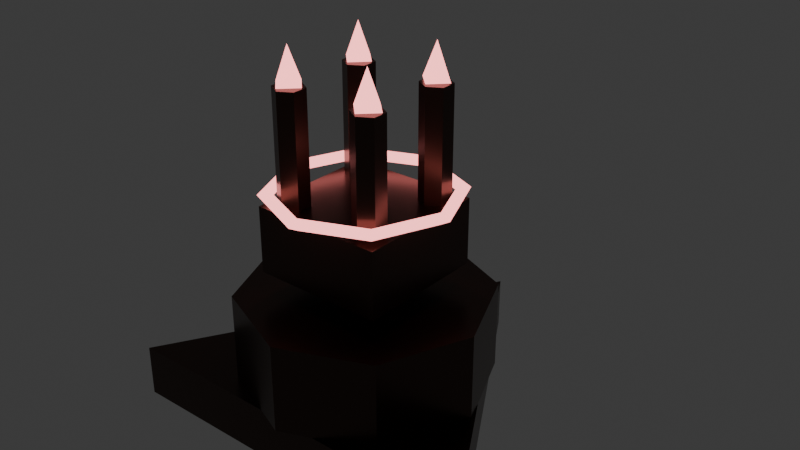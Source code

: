 # Source: tower_missile.blend  (saved by Blender 4.3.34; exported with 4.5.12 LTS)
import bpy
from mathutils import Matrix  # noqa: F401  (used for matrix-valued properties, if any)

bpy.ops.wm.read_factory_settings(use_empty=True)
scene = bpy.context.scene
scene.name = 'Scene'

# ---- collections
col_collection = bpy.data.collections.new('Collection'); scene.collection.children.link(col_collection)

# ---- materials (node trees are filled in below, after node groups)
mat_darkmetalwarm = bpy.data.materials.new('DarkMetalWarm')
mat_neonmissilered = bpy.data.materials.new('NeonMissileRed')

# ---- material node trees
mat_darkmetalwarm.use_nodes = True; mat_darkmetalwarm.node_tree.nodes.clear()
_N = mat_darkmetalwarm.node_tree.nodes; _L = mat_darkmetalwarm.node_tree.links
n0 = _N.new('ShaderNodeBsdfPrincipled'); n0.name = 'Principled BSDF'; n0.location = (10, 300)
n0.inputs[0].default_value = (0.08, 0.05, 0.04, 1.0)
n0.inputs[1].default_value = 0.9
n0.inputs[2].default_value = 0.3
n1 = _N.new('ShaderNodeOutputMaterial'); n1.name = 'Material Output'; n1.location = (300, 300)
_L.new(n0.outputs[0], n1.inputs[0])
n1.is_active_output = True
mat_neonmissilered.use_nodes = True; mat_neonmissilered.node_tree.nodes.clear()
_N = mat_neonmissilered.node_tree.nodes; _L = mat_neonmissilered.node_tree.links
n0 = _N.new('ShaderNodeBsdfPrincipled'); n0.name = 'Principled BSDF'; n0.location = (10, 300)
n0.inputs[0].default_value = (0.8, 0.2, 0.2, 1.0)
n0.inputs[27].default_value = (1.0, 0.3, 0.3, 1.0)
n0.inputs[28].default_value = 3.0
n1 = _N.new('ShaderNodeOutputMaterial'); n1.name = 'Material Output'; n1.location = (300, 300)
_L.new(n0.outputs[0], n1.inputs[0])
n1.is_active_output = True

# ---- world
world_world = bpy.data.worlds.new('World'); scene.world = world_world
world_world.use_nodes = True; world_world.node_tree.nodes.clear()
_N = world_world.node_tree.nodes; _L = world_world.node_tree.links
n0 = _N.new('ShaderNodeOutputWorld'); n0.name = 'World Output'; n0.location = (300, 300)
n1 = _N.new('ShaderNodeBackground'); n1.name = 'Background'; n1.location = (10, 300)
n1.inputs[0].default_value = (0.05088, 0.05088, 0.05088, 1.0)
_L.new(n1.outputs[0], n0.inputs[0])
n0.is_active_output = True
world_world.color = (0.05088, 0.05088, 0.05088)
world_world.sun_shadow_jitter_overblur = 0.0

# ---- meshes
me_cylinder_142 = bpy.data.meshes.new('Cylinder.142')
me_cylinder_142.from_pydata([(0.0, 0.5, -0.06), (0.0, 0.5, 0.06), (0.433, -0.25, -0.06), (0.433, -0.25, 0.06), (-0.433, -0.25, -0.06), (-0.433, -0.25, 0.06)], [], [(0, 1, 3, 2), (2, 3, 5, 4), (3, 1, 5), (4, 5, 1, 0), (0, 2, 4)])
_uv = me_cylinder_142.uv_layers.new(name='UVMap')
_uv.uv.foreach_set('vector', [1.0, 0.5, 1.0, 1.0, 0.6667, 1.0, 0.6667, 0.5, 0.6667, 0.5, 0.6667, 1.0, 0.3333, 1.0, 0.3333, 0.5, 0.4578, 0.13, 0.25, 0.49, 0.04215, 0.13, 0.3333, 0.5, 0.3333, 1.0, -5.96e-08, 1.0, -5.96e-08, 0.5, 0.75, 0.49, 0.9578, 0.13, 0.5422, 0.13])
me_cylinder_142.materials.append(mat_darkmetalwarm)
me_cylinder_142.update()
me_cylinder_143 = bpy.data.meshes.new('Cylinder.143')
me_cylinder_143.from_pydata([(0.0, 0.28, -0.1), (0.0, 0.28, 0.1), (0.198, 0.198, -0.1), (0.198, 0.198, 0.1), (0.28, 0.0, -0.1), (0.28, 0.0, 0.1), (0.198, -0.198, -0.1), (0.198, -0.198, 0.1), (0.0, -0.28, -0.1), (0.0, -0.28, 0.1), (-0.198, -0.198, -0.1), (-0.198, -0.198, 0.1), (-0.28, 0.0, -0.1), (-0.28, 0.0, 0.1), (-0.198, 0.198, -0.1), (-0.198, 0.198, 0.1)], [], [(0, 1, 3, 2), (2, 3, 5, 4), (4, 5, 7, 6), (6, 7, 9, 8), (8, 9, 11, 10), (10, 11, 13, 12), (3, 1, 15, 13, 11, 9, 7, 5), (12, 13, 15, 14), (14, 15, 1, 0), (0, 2, 4, 6, 8, 10, 12, 14)])
_uv = me_cylinder_143.uv_layers.new(name='UVMap')
_uv.uv.foreach_set('vector', [1.0, 0.5, 1.0, 1.0, 0.875, 1.0, 0.875, 0.5, 0.875, 0.5, 0.875, 1.0, 0.75, 1.0, 0.75, 0.5, 0.75, 0.5, 0.75, 1.0, 0.625, 1.0, 0.625, 0.5, 0.625, 0.5, 0.625, 1.0, 0.5, 1.0, 0.5, 0.5, 0.5, 0.5, 0.5, 1.0, 0.375, 1.0, 0.375, 0.5, 0.375, 0.5, 0.375, 1.0, 0.25, 1.0, 0.25, 0.5, 0.4197, 0.4197, 0.25, 0.49, 0.08029, 0.4197, 0.01, 0.25, 0.08029, 0.08029, 0.25, 0.01, 0.4197, 0.08029, 0.49, 0.25, 0.25, 0.5, 0.25, 1.0, 0.125, 1.0, 0.125, 0.5, 0.125, 0.5, 0.125, 1.0, 0.0, 1.0, 0.0, 0.5, 0.75, 0.49, 0.9197, 0.4197, 0.99, 0.25, 0.9197, 0.08029, 0.75, 0.01, 0.5803, 0.08029, 0.51, 0.25, 0.5803, 0.4197])
me_cylinder_143.materials.append(mat_darkmetalwarm)
me_cylinder_143.update()
me_cube_038 = bpy.data.meshes.new('Cube.038')
me_cube_038.from_pydata([(-0.15, -0.15, -0.15), (-0.15, -0.15, 0.15), (-0.15, 0.15, -0.15), (-0.15, 0.15, 0.15), (0.15, -0.15, -0.15), (0.15, -0.15, 0.15), (0.15, 0.15, -0.15), (0.15, 0.15, 0.15)], [], [(0, 1, 3, 2), (2, 3, 7, 6), (6, 7, 5, 4), (4, 5, 1, 0), (2, 6, 4, 0), (7, 3, 1, 5)])
_uv = me_cube_038.uv_layers.new(name='UVMap')
_uv.uv.foreach_set('vector', [0.375, 0.0, 0.625, 0.0, 0.625, 0.25, 0.375, 0.25, 0.375, 0.25, 0.625, 0.25, 0.625, 0.5, 0.375, 0.5, 0.375, 0.5, 0.625, 0.5, 0.625, 0.75, 0.375, 0.75, 0.375, 0.75, 0.625, 0.75, 0.625, 1.0, 0.375, 1.0, 0.125, 0.5, 0.375, 0.5, 0.375, 0.75, 0.125, 0.75, 0.625, 0.5, 0.875, 0.5, 0.875, 0.75, 0.625, 0.75])
me_cube_038.materials.append(mat_darkmetalwarm)
me_cube_038.update()
me_cylinder_144 = bpy.data.meshes.new('Cylinder.144')
me_cylinder_144.from_pydata([(0.0, 0.035, -0.125), (0.0, 0.035, 0.125), (0.03031, 0.0175, -0.125), (0.03031, 0.0175, 0.125), (0.03031, -0.0175, -0.125), (0.03031, -0.0175, 0.125), (0.0, -0.035, -0.125), (0.0, -0.035, 0.125), (-0.03031, -0.0175, -0.125), (-0.03031, -0.0175, 0.125), (-0.03031, 0.0175, -0.125), (-0.03031, 0.0175, 0.125)], [], [(0, 1, 3, 2), (2, 3, 5, 4), (4, 5, 7, 6), (6, 7, 9, 8), (3, 1, 11, 9, 7, 5), (8, 9, 11, 10), (10, 11, 1, 0), (0, 2, 4, 6, 8, 10)])
_uv = me_cylinder_144.uv_layers.new(name='UVMap')
_uv.uv.foreach_set('vector', [1.0, 0.5, 1.0, 1.0, 0.8333, 1.0, 0.8333, 0.5, 0.8333, 0.5, 0.8333, 1.0, 0.6667, 1.0, 0.6667, 0.5, 0.6667, 0.5, 0.6667, 1.0, 0.5, 1.0, 0.5, 0.5, 0.5, 0.5, 0.5, 1.0, 0.3333, 1.0, 0.3333, 0.5, 0.4578, 0.37, 0.25, 0.49, 0.04215, 0.37, 0.04215, 0.13, 0.25, 0.01, 0.4578, 0.13, 0.3333, 0.5, 0.3333, 1.0, 0.1667, 1.0, 0.1667, 0.5, 0.1667, 0.5, 0.1667, 1.0, -8.941e-08, 1.0, -8.941e-08, 0.5, 0.75, 0.49, 0.9578, 0.37, 0.9578, 0.13, 0.75, 0.01, 0.5422, 0.13, 0.5422, 0.37])
me_cylinder_144.materials.append(mat_darkmetalwarm)
me_cylinder_144.update()
me_cone_086 = bpy.data.meshes.new('Cone.086')
me_cone_086.from_pydata([(0.0, 0.035, -0.04), (0.035, 0.0, -0.04), (0.0, -0.035, -0.04), (-0.035, 0.0, -0.04), (0.0, 0.0, 0.04)], [], [(0, 4, 1), (1, 4, 2), (0, 1, 2, 3), (2, 4, 3), (3, 4, 0)])
_uv = me_cone_086.uv_layers.new(name='UVMap')
_uv.uv.foreach_set('vector', [0.25, 0.49, 0.25, 0.25, 0.49, 0.25, 0.49, 0.25, 0.25, 0.25, 0.25, 0.01, 0.75, 0.49, 0.99, 0.25, 0.75, 0.01, 0.51, 0.25, 0.25, 0.01, 0.25, 0.25, 0.01, 0.25, 0.01, 0.25, 0.25, 0.25, 0.25, 0.49])
me_cone_086.materials.append(mat_neonmissilered)
me_cone_086.update()
me_cylinder_145 = bpy.data.meshes.new('Cylinder.145')
me_cylinder_145.from_pydata([(0.0, 0.035, -0.125), (0.0, 0.035, 0.125), (0.03031, 0.0175, -0.125), (0.03031, 0.0175, 0.125), (0.03031, -0.0175, -0.125), (0.03031, -0.0175, 0.125), (0.0, -0.035, -0.125), (0.0, -0.035, 0.125), (-0.03031, -0.0175, -0.125), (-0.03031, -0.0175, 0.125), (-0.03031, 0.0175, -0.125), (-0.03031, 0.0175, 0.125)], [], [(0, 1, 3, 2), (2, 3, 5, 4), (4, 5, 7, 6), (6, 7, 9, 8), (3, 1, 11, 9, 7, 5), (8, 9, 11, 10), (10, 11, 1, 0), (0, 2, 4, 6, 8, 10)])
_uv = me_cylinder_145.uv_layers.new(name='UVMap')
_uv.uv.foreach_set('vector', [1.0, 0.5, 1.0, 1.0, 0.8333, 1.0, 0.8333, 0.5, 0.8333, 0.5, 0.8333, 1.0, 0.6667, 1.0, 0.6667, 0.5, 0.6667, 0.5, 0.6667, 1.0, 0.5, 1.0, 0.5, 0.5, 0.5, 0.5, 0.5, 1.0, 0.3333, 1.0, 0.3333, 0.5, 0.4578, 0.37, 0.25, 0.49, 0.04215, 0.37, 0.04215, 0.13, 0.25, 0.01, 0.4578, 0.13, 0.3333, 0.5, 0.3333, 1.0, 0.1667, 1.0, 0.1667, 0.5, 0.1667, 0.5, 0.1667, 1.0, -8.941e-08, 1.0, -8.941e-08, 0.5, 0.75, 0.49, 0.9578, 0.37, 0.9578, 0.13, 0.75, 0.01, 0.5422, 0.13, 0.5422, 0.37])
me_cylinder_145.materials.append(mat_darkmetalwarm)
me_cylinder_145.update()
me_cone_087 = bpy.data.meshes.new('Cone.087')
me_cone_087.from_pydata([(0.0, 0.035, -0.04), (0.035, 0.0, -0.04), (0.0, -0.035, -0.04), (-0.035, 0.0, -0.04), (0.0, 0.0, 0.04)], [], [(0, 4, 1), (1, 4, 2), (0, 1, 2, 3), (2, 4, 3), (3, 4, 0)])
_uv = me_cone_087.uv_layers.new(name='UVMap')
_uv.uv.foreach_set('vector', [0.25, 0.49, 0.25, 0.25, 0.49, 0.25, 0.49, 0.25, 0.25, 0.25, 0.25, 0.01, 0.75, 0.49, 0.99, 0.25, 0.75, 0.01, 0.51, 0.25, 0.25, 0.01, 0.25, 0.25, 0.01, 0.25, 0.01, 0.25, 0.25, 0.25, 0.25, 0.49])
me_cone_087.materials.append(mat_neonmissilered)
me_cone_087.update()
me_cylinder_146 = bpy.data.meshes.new('Cylinder.146')
me_cylinder_146.from_pydata([(0.0, 0.035, -0.125), (0.0, 0.035, 0.125), (0.03031, 0.0175, -0.125), (0.03031, 0.0175, 0.125), (0.03031, -0.0175, -0.125), (0.03031, -0.0175, 0.125), (0.0, -0.035, -0.125), (0.0, -0.035, 0.125), (-0.03031, -0.0175, -0.125), (-0.03031, -0.0175, 0.125), (-0.03031, 0.0175, -0.125), (-0.03031, 0.0175, 0.125)], [], [(0, 1, 3, 2), (2, 3, 5, 4), (4, 5, 7, 6), (6, 7, 9, 8), (3, 1, 11, 9, 7, 5), (8, 9, 11, 10), (10, 11, 1, 0), (0, 2, 4, 6, 8, 10)])
_uv = me_cylinder_146.uv_layers.new(name='UVMap')
_uv.uv.foreach_set('vector', [1.0, 0.5, 1.0, 1.0, 0.8333, 1.0, 0.8333, 0.5, 0.8333, 0.5, 0.8333, 1.0, 0.6667, 1.0, 0.6667, 0.5, 0.6667, 0.5, 0.6667, 1.0, 0.5, 1.0, 0.5, 0.5, 0.5, 0.5, 0.5, 1.0, 0.3333, 1.0, 0.3333, 0.5, 0.4578, 0.37, 0.25, 0.49, 0.04215, 0.37, 0.04215, 0.13, 0.25, 0.01, 0.4578, 0.13, 0.3333, 0.5, 0.3333, 1.0, 0.1667, 1.0, 0.1667, 0.5, 0.1667, 0.5, 0.1667, 1.0, -8.941e-08, 1.0, -8.941e-08, 0.5, 0.75, 0.49, 0.9578, 0.37, 0.9578, 0.13, 0.75, 0.01, 0.5422, 0.13, 0.5422, 0.37])
me_cylinder_146.materials.append(mat_darkmetalwarm)
me_cylinder_146.update()
me_cone_088 = bpy.data.meshes.new('Cone.088')
me_cone_088.from_pydata([(0.0, 0.035, -0.04), (0.035, 0.0, -0.04), (0.0, -0.035, -0.04), (-0.035, 0.0, -0.04), (0.0, 0.0, 0.04)], [], [(0, 4, 1), (1, 4, 2), (0, 1, 2, 3), (2, 4, 3), (3, 4, 0)])
_uv = me_cone_088.uv_layers.new(name='UVMap')
_uv.uv.foreach_set('vector', [0.25, 0.49, 0.25, 0.25, 0.49, 0.25, 0.49, 0.25, 0.25, 0.25, 0.25, 0.01, 0.75, 0.49, 0.99, 0.25, 0.75, 0.01, 0.51, 0.25, 0.25, 0.01, 0.25, 0.25, 0.01, 0.25, 0.01, 0.25, 0.25, 0.25, 0.25, 0.49])
me_cone_088.materials.append(mat_neonmissilered)
me_cone_088.update()
me_cylinder_147 = bpy.data.meshes.new('Cylinder.147')
me_cylinder_147.from_pydata([(0.0, 0.035, -0.125), (0.0, 0.035, 0.125), (0.03031, 0.0175, -0.125), (0.03031, 0.0175, 0.125), (0.03031, -0.0175, -0.125), (0.03031, -0.0175, 0.125), (0.0, -0.035, -0.125), (0.0, -0.035, 0.125), (-0.03031, -0.0175, -0.125), (-0.03031, -0.0175, 0.125), (-0.03031, 0.0175, -0.125), (-0.03031, 0.0175, 0.125)], [], [(0, 1, 3, 2), (2, 3, 5, 4), (4, 5, 7, 6), (6, 7, 9, 8), (3, 1, 11, 9, 7, 5), (8, 9, 11, 10), (10, 11, 1, 0), (0, 2, 4, 6, 8, 10)])
_uv = me_cylinder_147.uv_layers.new(name='UVMap')
_uv.uv.foreach_set('vector', [1.0, 0.5, 1.0, 1.0, 0.8333, 1.0, 0.8333, 0.5, 0.8333, 0.5, 0.8333, 1.0, 0.6667, 1.0, 0.6667, 0.5, 0.6667, 0.5, 0.6667, 1.0, 0.5, 1.0, 0.5, 0.5, 0.5, 0.5, 0.5, 1.0, 0.3333, 1.0, 0.3333, 0.5, 0.4578, 0.37, 0.25, 0.49, 0.04215, 0.37, 0.04215, 0.13, 0.25, 0.01, 0.4578, 0.13, 0.3333, 0.5, 0.3333, 1.0, 0.1667, 1.0, 0.1667, 0.5, 0.1667, 0.5, 0.1667, 1.0, -8.941e-08, 1.0, -8.941e-08, 0.5, 0.75, 0.49, 0.9578, 0.37, 0.9578, 0.13, 0.75, 0.01, 0.5422, 0.13, 0.5422, 0.37])
me_cylinder_147.materials.append(mat_darkmetalwarm)
me_cylinder_147.update()
me_cone_089 = bpy.data.meshes.new('Cone.089')
me_cone_089.from_pydata([(0.0, 0.035, -0.04), (0.035, 0.0, -0.04), (0.0, -0.035, -0.04), (-0.035, 0.0, -0.04), (0.0, 0.0, 0.04)], [], [(0, 4, 1), (1, 4, 2), (0, 1, 2, 3), (2, 4, 3), (3, 4, 0)])
_uv = me_cone_089.uv_layers.new(name='UVMap')
_uv.uv.foreach_set('vector', [0.25, 0.49, 0.25, 0.25, 0.49, 0.25, 0.49, 0.25, 0.25, 0.25, 0.25, 0.01, 0.75, 0.49, 0.99, 0.25, 0.75, 0.01, 0.51, 0.25, 0.25, 0.01, 0.25, 0.25, 0.01, 0.25, 0.01, 0.25, 0.25, 0.25, 0.25, 0.49])
me_cone_089.materials.append(mat_neonmissilered)
me_cone_089.update()
me_torus_075 = bpy.data.meshes.new('Torus.075')
me_torus_075.from_pydata([(0.215, 0.0, 0.0), (0.1925, 0.0, 0.01299), (0.1925, 0.0, -0.01299), (0.152, 0.152, 0.0), (0.1361, 0.1361, 0.01299), (0.1361, 0.1361, -0.01299), (1.623e-08, 0.215, 0.0), (1.453e-08, 0.1925, 0.01299), (1.453e-08, 0.1925, -0.01299), (-0.152, 0.152, 0.0), (-0.1361, 0.1361, 0.01299), (-0.1361, 0.1361, -0.01299), (-0.215, 1.88e-08, 0.0), (-0.1925, 1.683e-08, 0.01299), (-0.1925, 1.683e-08, -0.01299), (-0.152, -0.152, 0.0), (-0.1361, -0.1361, 0.01299), (-0.1361, -0.1361, -0.01299), (1.623e-08, -0.215, 0.0), (1.453e-08, -0.1925, 0.01299), (1.453e-08, -0.1925, -0.01299), (0.152, -0.152, 0.0), (0.1361, -0.1361, 0.01299), (0.1361, -0.1361, -0.01299)], [], [(0, 3, 4, 1), (1, 4, 5, 2), (2, 5, 3, 0), (3, 6, 7, 4), (4, 7, 8, 5), (5, 8, 6, 3), (6, 9, 10, 7), (7, 10, 11, 8), (8, 11, 9, 6), (9, 12, 13, 10), (10, 13, 14, 11), (11, 14, 12, 9), (12, 15, 16, 13), (13, 16, 17, 14), (14, 17, 15, 12), (15, 18, 19, 16), (16, 19, 20, 17), (17, 20, 18, 15), (18, 21, 22, 19), (19, 22, 23, 20), (20, 23, 21, 18), (21, 0, 1, 22), (22, 1, 2, 23), (23, 2, 0, 21)])
_uv = me_torus_075.uv_layers.new(name='UVMap')
_uv.uv.foreach_set('vector', [0.5, 0.6667, 0.625, 0.6667, 0.625, 1.0, 0.5, 1.0, 0.5, 0.0, 0.625, 0.0, 0.625, 0.3333, 0.5, 0.3333, 0.5, 0.3333, 0.625, 0.3333, 0.625, 0.6667, 0.5, 0.6667, 0.625, 0.6667, 0.75, 0.6667, 0.75, 1.0, 0.625, 1.0, 0.625, 0.0, 0.75, 0.0, 0.75, 0.3333, 0.625, 0.3333, 0.625, 0.3333, 0.75, 0.3333, 0.75, 0.6667, 0.625, 0.6667, 0.75, 0.6667, 0.875, 0.6667, 0.875, 1.0, 0.75, 1.0, 0.75, 0.0, 0.875, 0.0, 0.875, 0.3333, 0.75, 0.3333, 0.75, 0.3333, 0.875, 0.3333, 0.875, 0.6667, 0.75, 0.6667, 0.875, 0.6667, 1.0, 0.6667, 1.0, 1.0, 0.875, 1.0, 0.875, 0.0, 1.0, 0.0, 1.0, 0.3333, 0.875, 0.3333, 0.875, 0.3333, 1.0, 0.3333, 1.0, 0.6667, 0.875, 0.6667, 0.0, 0.6667, 0.125, 0.6667, 0.125, 1.0, 0.0, 1.0, 0.0, 0.0, 0.125, 0.0, 0.125, 0.3333, 0.0, 0.3333, 0.0, 0.3333, 0.125, 0.3333, 0.125, 0.6667, 0.0, 0.6667, 0.125, 0.6667, 0.25, 0.6667, 0.25, 1.0, 0.125, 1.0, 0.125, 0.0, 0.25, 0.0, 0.25, 0.3333, 0.125, 0.3333, 0.125, 0.3333, 0.25, 0.3333, 0.25, 0.6667, 0.125, 0.6667, 0.25, 0.6667, 0.375, 0.6667, 0.375, 1.0, 0.25, 1.0, 0.25, 0.0, 0.375, 0.0, 0.375, 0.3333, 0.25, 0.3333, 0.25, 0.3333, 0.375, 0.3333, 0.375, 0.6667, 0.25, 0.6667, 0.375, 0.6667, 0.5, 0.6667, 0.5, 1.0, 0.375, 1.0, 0.375, 0.0, 0.5, 0.0, 0.5, 0.3333, 0.375, 0.3333, 0.375, 0.3333, 0.5, 0.3333, 0.5, 0.6667, 0.375, 0.6667])
me_torus_075.materials.append(mat_neonmissilered)
me_torus_075.update()

# ---- objects
ob_base = bpy.data.objects.new('Base', me_cylinder_142)
ob_launchplatform = bpy.data.objects.new('LaunchPlatform', me_cylinder_143)
ob_missilerack = bpy.data.objects.new('MissileRack', me_cube_038)
ob_missilebody1 = bpy.data.objects.new('MissileBody1', me_cylinder_144)
ob_missiletip1 = bpy.data.objects.new('MissileTip1', me_cone_086)
ob_missilebody2 = bpy.data.objects.new('MissileBody2', me_cylinder_145)
ob_missiletip2 = bpy.data.objects.new('MissileTip2', me_cone_087)
ob_missilebody3 = bpy.data.objects.new('MissileBody3', me_cylinder_146)
ob_missiletip3 = bpy.data.objects.new('MissileTip3', me_cone_088)
ob_missilebody4 = bpy.data.objects.new('MissileBody4', me_cylinder_147)
ob_missiletip4 = bpy.data.objects.new('MissileTip4', me_cone_089)
ob_targetlock = bpy.data.objects.new('TargetLock', me_torus_075)

# ---- transforms, parenting, visibility, modifiers, constraints
ob_base.location = (0.0, 0.0, 0.06)
ob_launchplatform.location = (0.0, 0.0, 0.22)
ob_missilerack.location = (0.0, 0.0, 0.45)
ob_missilerack.scale = (1.0, 1.0, 0.5)
ob_missilebody1.location = (0.1, 0.1, 0.65)
ob_missiletip1.location = (0.1, 0.1, 0.82)
ob_missilebody2.location = (0.1, -0.1, 0.65)
ob_missiletip2.location = (0.1, -0.1, 0.82)
ob_missilebody3.location = (-0.1, 0.1, 0.65)
ob_missiletip3.location = (-0.1, 0.1, 0.82)
ob_missilebody4.location = (-0.1, -0.1, 0.65)
ob_missiletip4.location = (-0.1, -0.1, 0.82)
ob_targetlock.location = (0.0, 0.0, 0.55)

# ---- collection membership
col_collection.objects.link(ob_base)
col_collection.objects.link(ob_launchplatform)
col_collection.objects.link(ob_missilerack)
col_collection.objects.link(ob_missilebody1)
col_collection.objects.link(ob_missiletip1)
col_collection.objects.link(ob_missilebody2)
col_collection.objects.link(ob_missiletip2)
col_collection.objects.link(ob_missilebody3)
col_collection.objects.link(ob_missiletip3)
col_collection.objects.link(ob_missilebody4)
col_collection.objects.link(ob_missiletip4)
col_collection.objects.link(ob_targetlock)

# ---- scene / render settings (as saved in the file)
scene.frame_start = 1; scene.frame_end = 250; scene.frame_set(1)
scene.render.engine = 'BLENDER_EEVEE_NEXT'
bpy.context.view_layer.update()

# ---- added for rendering (the .blend has no active camera): camera
cam_auto = bpy.data.cameras.new('AutoCamera')
cam_auto.lens = 50.0
cam_auto.sensor_width = 36.0
cam_auto.clip_end = 1000.0
ob_auto_camera = bpy.data.objects.new('AutoCamera', cam_auto)
scene.collection.objects.link(ob_auto_camera)
ob_auto_camera.location = (1.34014, -1.49817, 1.50211)
ob_auto_camera.rotation_euler = (1.09748, -7.21219e-08, 0.694738)
scene.camera = ob_auto_camera
bpy.context.view_layer.update()
